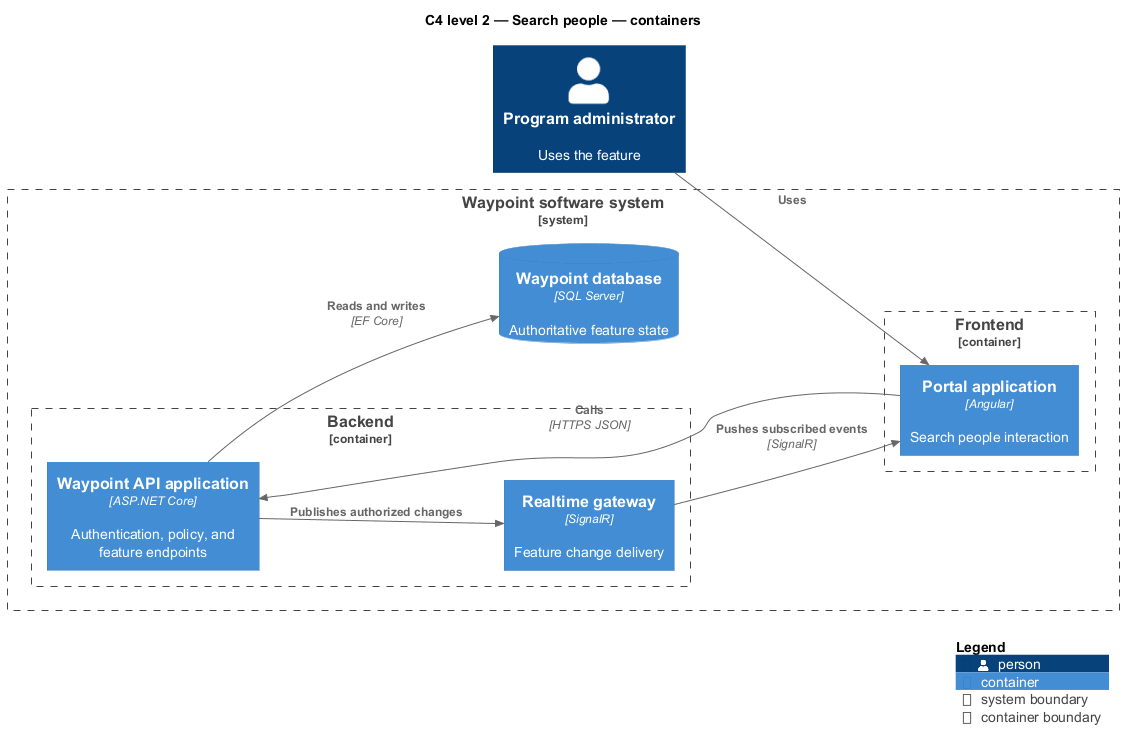

The diagram above was rendered by PlantUML. Its source (embedded in the PNG):
@startuml
!include <C4/C4_Component>
LAYOUT_LEFT_RIGHT()
title C4 level 2 — Search people — containers
Person(primary, "Program administrator", "Uses the feature")
System_Boundary(waypoint, "Waypoint software system") {
  Container_Boundary(frontend, "Frontend") {
    Container(app1, "Portal application", "Angular", "Search people interaction")
  }
  Container_Boundary(backend, "Backend") {
    Container(api, "Waypoint API application", "ASP.NET Core", "Authentication, policy, and feature endpoints")
    Container(realtime, "Realtime gateway", "SignalR", "Feature change delivery")
  }
  ContainerDb(db, "Waypoint database", "SQL Server", "Authoritative feature state")
}
Rel(primary, app1, "Uses")
Rel(app1, api, "Calls", "HTTPS JSON")
Rel(api, db, "Reads and writes", "EF Core")
Rel(api, realtime, "Publishes authorized changes")
Rel(realtime, app1, "Pushes subscribed events", "SignalR")
SHOW_LEGEND()
@enduml